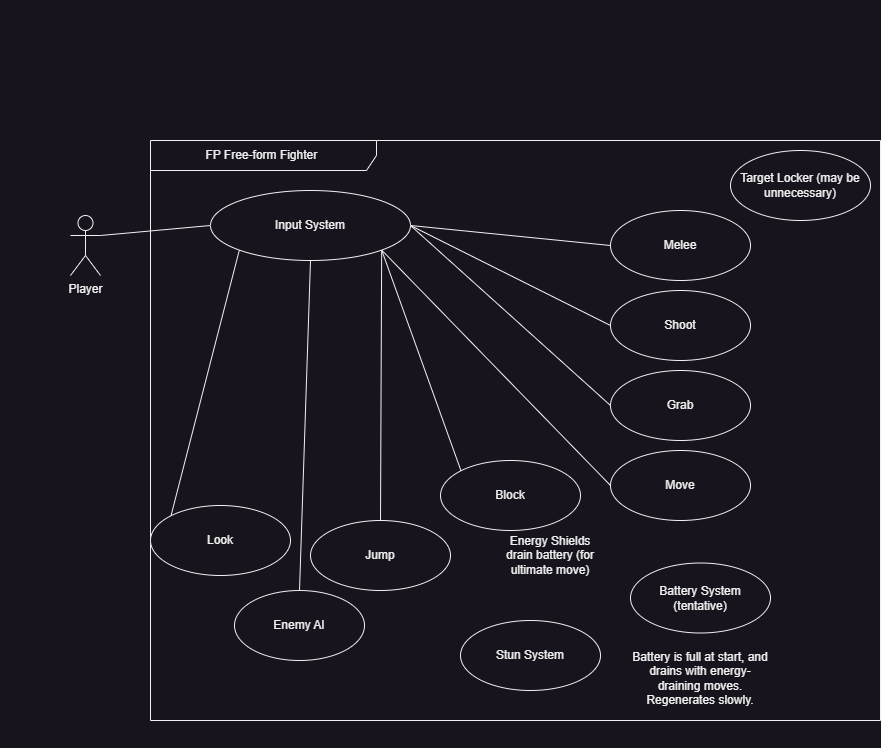

The diagram above was exported from draw.io. Its source (the exported page's mxGraphModel, read from the mxfile embedded in the PNG):
<mxGraphModel dx="1295" dy="1505" grid="1" gridSize="10" guides="1" tooltips="1" connect="1" arrows="1" fold="1" page="1" pageScale="1" pageWidth="827" pageHeight="1169" math="0" shadow="0">
  <root>
    <mxCell id="WIyWlLk6GJQsqaUBKTNV-0" />
    <mxCell id="WIyWlLk6GJQsqaUBKTNV-1" parent="WIyWlLk6GJQsqaUBKTNV-0" />
    <mxCell id="rpnItabQTlVY_z70fAeC-1" style="rounded=0;orthogonalLoop=1;jettySize=auto;html=1;exitX=1;exitY=0.3333333333333333;exitDx=0;exitDy=0;exitPerimeter=0;entryX=0;entryY=0.5;entryDx=0;entryDy=0;endArrow=none;endFill=0;" parent="WIyWlLk6GJQsqaUBKTNV-1" source="IX3f4DRf88G8L1G4UwFi-0" target="rpnItabQTlVY_z70fAeC-0" edge="1">
      <mxGeometry relative="1" as="geometry" />
    </mxCell>
    <mxCell id="IX3f4DRf88G8L1G4UwFi-0" value="Player" style="shape=umlActor;verticalLabelPosition=bottom;verticalAlign=top;html=1;" parent="WIyWlLk6GJQsqaUBKTNV-1" vertex="1">
      <mxGeometry x="90" y="225" width="30" height="60" as="geometry" />
    </mxCell>
    <mxCell id="IX3f4DRf88G8L1G4UwFi-1" value="Melee" style="ellipse;whiteSpace=wrap;html=1;" parent="WIyWlLk6GJQsqaUBKTNV-1" vertex="1">
      <mxGeometry x="630" y="220" width="140" height="70" as="geometry" />
    </mxCell>
    <mxCell id="IX3f4DRf88G8L1G4UwFi-2" value="Shoot" style="ellipse;whiteSpace=wrap;html=1;" parent="WIyWlLk6GJQsqaUBKTNV-1" vertex="1">
      <mxGeometry x="630" y="300" width="140" height="70" as="geometry" />
    </mxCell>
    <mxCell id="IX3f4DRf88G8L1G4UwFi-3" value="Grab" style="ellipse;whiteSpace=wrap;html=1;" parent="WIyWlLk6GJQsqaUBKTNV-1" vertex="1">
      <mxGeometry x="630" y="380" width="140" height="70" as="geometry" />
    </mxCell>
    <mxCell id="IX3f4DRf88G8L1G4UwFi-4" value="Block" style="ellipse;whiteSpace=wrap;html=1;" parent="WIyWlLk6GJQsqaUBKTNV-1" vertex="1">
      <mxGeometry x="460" y="470" width="140" height="70" as="geometry" />
    </mxCell>
    <mxCell id="IX3f4DRf88G8L1G4UwFi-5" value="Move" style="ellipse;whiteSpace=wrap;html=1;" parent="WIyWlLk6GJQsqaUBKTNV-1" vertex="1">
      <mxGeometry x="630" y="460" width="140" height="70" as="geometry" />
    </mxCell>
    <mxCell id="hDs8wehGNOHXCG7UrAyd-0" value="FP Free-form Fighter&amp;nbsp;" style="shape=umlFrame;whiteSpace=wrap;html=1;pointerEvents=0;width=226;height=30;" parent="WIyWlLk6GJQsqaUBKTNV-1" vertex="1">
      <mxGeometry x="170" y="150" width="730" height="580" as="geometry" />
    </mxCell>
    <mxCell id="dg_oJP-w-HCh0W3eousA-0" value="Jump" style="ellipse;whiteSpace=wrap;html=1;" parent="WIyWlLk6GJQsqaUBKTNV-1" vertex="1">
      <mxGeometry x="330" y="530" width="140" height="70" as="geometry" />
    </mxCell>
    <mxCell id="6rZDAkFXvizS4AKSMHf0-2" style="rounded=0;orthogonalLoop=1;jettySize=auto;html=1;entryX=1;entryY=1;entryDx=0;entryDy=0;endArrow=none;endFill=0;exitX=0.5;exitY=0;exitDx=0;exitDy=0;" parent="WIyWlLk6GJQsqaUBKTNV-1" source="dg_oJP-w-HCh0W3eousA-0" target="rpnItabQTlVY_z70fAeC-0" edge="1">
      <mxGeometry relative="1" as="geometry">
        <mxPoint x="170" y="470" as="sourcePoint" />
        <mxPoint x="550" y="310" as="targetPoint" />
      </mxGeometry>
    </mxCell>
    <mxCell id="6rZDAkFXvizS4AKSMHf0-3" style="rounded=0;orthogonalLoop=1;jettySize=auto;html=1;entryX=1;entryY=1;entryDx=0;entryDy=0;endArrow=none;endFill=0;exitX=0;exitY=0.5;exitDx=0;exitDy=0;" parent="WIyWlLk6GJQsqaUBKTNV-1" source="IX3f4DRf88G8L1G4UwFi-5" target="rpnItabQTlVY_z70fAeC-0" edge="1">
      <mxGeometry relative="1" as="geometry">
        <mxPoint x="484" y="542" as="sourcePoint" />
        <mxPoint x="550" y="310" as="targetPoint" />
      </mxGeometry>
    </mxCell>
    <mxCell id="6rZDAkFXvizS4AKSMHf0-7" style="rounded=0;orthogonalLoop=1;jettySize=auto;html=1;entryX=1;entryY=0.5;entryDx=0;entryDy=0;endArrow=none;endFill=0;exitX=0;exitY=0.5;exitDx=0;exitDy=0;" parent="WIyWlLk6GJQsqaUBKTNV-1" source="IX3f4DRf88G8L1G4UwFi-1" target="rpnItabQTlVY_z70fAeC-0" edge="1">
      <mxGeometry relative="1" as="geometry">
        <mxPoint x="510" y="252.5" as="sourcePoint" />
        <mxPoint x="550" y="310" as="targetPoint" />
      </mxGeometry>
    </mxCell>
    <mxCell id="6rZDAkFXvizS4AKSMHf0-8" style="rounded=0;orthogonalLoop=1;jettySize=auto;html=1;endArrow=none;endFill=0;exitX=0;exitY=0.5;exitDx=0;exitDy=0;entryX=1;entryY=0.5;entryDx=0;entryDy=0;" parent="WIyWlLk6GJQsqaUBKTNV-1" source="IX3f4DRf88G8L1G4UwFi-2" target="rpnItabQTlVY_z70fAeC-0" edge="1">
      <mxGeometry relative="1" as="geometry">
        <mxPoint x="510" y="300" as="sourcePoint" />
        <mxPoint x="590" y="360" as="targetPoint" />
      </mxGeometry>
    </mxCell>
    <mxCell id="6rZDAkFXvizS4AKSMHf0-9" style="rounded=0;orthogonalLoop=1;jettySize=auto;html=1;entryX=1;entryY=0.5;entryDx=0;entryDy=0;endArrow=none;endFill=0;exitX=0;exitY=0.5;exitDx=0;exitDy=0;" parent="WIyWlLk6GJQsqaUBKTNV-1" source="IX3f4DRf88G8L1G4UwFi-3" target="rpnItabQTlVY_z70fAeC-0" edge="1">
      <mxGeometry relative="1" as="geometry">
        <mxPoint x="500" y="360" as="sourcePoint" />
        <mxPoint x="550" y="310" as="targetPoint" />
      </mxGeometry>
    </mxCell>
    <mxCell id="6rZDAkFXvizS4AKSMHf0-11" style="rounded=0;orthogonalLoop=1;jettySize=auto;html=1;entryX=1;entryY=1;entryDx=0;entryDy=0;endArrow=none;endFill=0;exitX=0;exitY=0;exitDx=0;exitDy=0;" parent="WIyWlLk6GJQsqaUBKTNV-1" source="IX3f4DRf88G8L1G4UwFi-4" target="rpnItabQTlVY_z70fAeC-0" edge="1">
      <mxGeometry relative="1" as="geometry">
        <mxPoint x="520" y="440" as="sourcePoint" />
        <mxPoint x="550" y="310" as="targetPoint" />
      </mxGeometry>
    </mxCell>
    <mxCell id="rpnItabQTlVY_z70fAeC-0" value="Input System" style="ellipse;whiteSpace=wrap;html=1;" parent="WIyWlLk6GJQsqaUBKTNV-1" vertex="1">
      <mxGeometry x="230" y="200" width="200" height="70" as="geometry" />
    </mxCell>
    <mxCell id="rpnItabQTlVY_z70fAeC-2" value="Target Locker (may be unnecessary)" style="ellipse;whiteSpace=wrap;html=1;" parent="WIyWlLk6GJQsqaUBKTNV-1" vertex="1">
      <mxGeometry x="750" y="160" width="140" height="70" as="geometry" />
    </mxCell>
    <mxCell id="5AXXc0eknUTFpyGmdkh1-1" value="&lt;h1&gt;&lt;br&gt;&lt;/h1&gt;" style="text;html=1;strokeColor=none;fillColor=none;spacing=5;spacingTop=-20;whiteSpace=wrap;overflow=hidden;rounded=0;" parent="WIyWlLk6GJQsqaUBKTNV-1" vertex="1">
      <mxGeometry x="20" y="20" width="190" height="120" as="geometry" />
    </mxCell>
    <mxCell id="5AXXc0eknUTFpyGmdkh1-2" value="&lt;h1&gt;&lt;br&gt;&lt;/h1&gt;" style="text;html=1;strokeColor=none;fillColor=none;spacing=5;spacingTop=-20;whiteSpace=wrap;overflow=hidden;rounded=0;" parent="WIyWlLk6GJQsqaUBKTNV-1" vertex="1">
      <mxGeometry x="224" y="20" width="190" height="120" as="geometry" />
    </mxCell>
    <mxCell id="5AXXc0eknUTFpyGmdkh1-3" value="&lt;h1&gt;&lt;br&gt;&lt;/h1&gt;" style="text;html=1;strokeColor=none;fillColor=none;spacing=5;spacingTop=-20;whiteSpace=wrap;overflow=hidden;rounded=0;" parent="WIyWlLk6GJQsqaUBKTNV-1" vertex="1">
      <mxGeometry x="437" y="20" width="246" height="120" as="geometry" />
    </mxCell>
    <mxCell id="rb0HR_P9NQ_zqIekV01X-0" value="Enemy AI" style="ellipse;whiteSpace=wrap;html=1;" parent="WIyWlLk6GJQsqaUBKTNV-1" vertex="1">
      <mxGeometry x="254" y="600" width="130" height="70" as="geometry" />
    </mxCell>
    <mxCell id="rb0HR_P9NQ_zqIekV01X-1" style="rounded=0;orthogonalLoop=1;jettySize=auto;html=1;exitX=0.5;exitY=0;exitDx=0;exitDy=0;entryX=0.5;entryY=1;entryDx=0;entryDy=0;endArrow=none;endFill=0;" parent="WIyWlLk6GJQsqaUBKTNV-1" source="rb0HR_P9NQ_zqIekV01X-0" target="rpnItabQTlVY_z70fAeC-0" edge="1">
      <mxGeometry relative="1" as="geometry">
        <mxPoint x="160" y="455" as="sourcePoint" />
        <mxPoint x="240" y="245" as="targetPoint" />
      </mxGeometry>
    </mxCell>
    <mxCell id="6g4tFXE-nuy3bSxdbfrV-0" value="Stun System" style="ellipse;whiteSpace=wrap;html=1;" parent="WIyWlLk6GJQsqaUBKTNV-1" vertex="1">
      <mxGeometry x="480" y="630" width="140" height="70" as="geometry" />
    </mxCell>
    <mxCell id="YI0RP_9HVaMEzoSHNBHw-0" value="Look" style="ellipse;whiteSpace=wrap;html=1;" parent="WIyWlLk6GJQsqaUBKTNV-1" vertex="1">
      <mxGeometry x="170" y="515" width="140" height="70" as="geometry" />
    </mxCell>
    <mxCell id="YI0RP_9HVaMEzoSHNBHw-1" value="" style="endArrow=none;html=1;rounded=0;entryX=0;entryY=1;entryDx=0;entryDy=0;exitX=0;exitY=0;exitDx=0;exitDy=0;" parent="WIyWlLk6GJQsqaUBKTNV-1" source="YI0RP_9HVaMEzoSHNBHw-0" target="rpnItabQTlVY_z70fAeC-0" edge="1">
      <mxGeometry width="50" height="50" relative="1" as="geometry">
        <mxPoint x="290" y="410" as="sourcePoint" />
        <mxPoint x="340" y="360" as="targetPoint" />
      </mxGeometry>
    </mxCell>
    <mxCell id="GMCpGL-B2SgxObdQ161o-0" value="Battery System (tentative)" style="ellipse;whiteSpace=wrap;html=1;" parent="WIyWlLk6GJQsqaUBKTNV-1" vertex="1">
      <mxGeometry x="650" y="572.5" width="140" height="70" as="geometry" />
    </mxCell>
    <mxCell id="z_uhZDzqgVjM7r2vrb06-0" value="Energy Shields drain battery (for ultimate move)" style="text;html=1;strokeColor=none;fillColor=none;align=center;verticalAlign=middle;whiteSpace=wrap;rounded=0;" parent="WIyWlLk6GJQsqaUBKTNV-1" vertex="1">
      <mxGeometry x="520" y="540" width="100" height="50" as="geometry" />
    </mxCell>
    <mxCell id="cDLpHspqcY21jwWLy63W-0" value="Battery is full at start, and drains with energy-draining moves. Regenerates slowly." style="text;html=1;strokeColor=none;fillColor=none;align=center;verticalAlign=middle;whiteSpace=wrap;rounded=0;" parent="WIyWlLk6GJQsqaUBKTNV-1" vertex="1">
      <mxGeometry x="650" y="617.5" width="140" height="140" as="geometry" />
    </mxCell>
  </root>
</mxGraphModel>